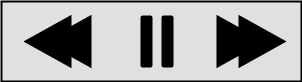

The diagram above was exported from draw.io. Its source (the exported page's mxGraphModel, read from the mxfile embedded in the PNG):
<mxGraphModel dx="1426" dy="758" grid="1" gridSize="10" guides="1" tooltips="1" connect="1" arrows="1" fold="1" page="1" pageScale="1" pageWidth="850" pageHeight="1100" background="#ffffff" math="0" shadow="0">
  <root>
    <mxCell id="0" />
    <mxCell id="1" parent="0" />
    <mxCell id="22" value="" style="whiteSpace=wrap;html=1;strokeColor=#000000;strokeWidth=2;fillColor=#E0E0E0;gradientColor=none;" vertex="1" parent="1">
      <mxGeometry x="220" y="300" width="300" height="80" as="geometry" />
    </mxCell>
    <mxCell id="23" value="" style="triangle;whiteSpace=wrap;html=1;strokeColor=#000000;strokeWidth=2;fillColor=#000000;gradientColor=none;" vertex="1" parent="1">
      <mxGeometry x="436" y="315" width="45" height="50" as="geometry" />
    </mxCell>
    <mxCell id="24" value="" style="triangle;whiteSpace=wrap;html=1;strokeColor=#000000;strokeWidth=2;fillColor=#000000;gradientColor=none;" vertex="1" parent="1">
      <mxGeometry x="458" y="315" width="45" height="50" as="geometry" />
    </mxCell>
    <mxCell id="25" value="" style="triangle;whiteSpace=wrap;html=1;strokeColor=#000000;strokeWidth=2;fillColor=#000000;gradientColor=none;rotation=-180;" vertex="1" parent="1">
      <mxGeometry x="244" y="315" width="45" height="50" as="geometry" />
    </mxCell>
    <mxCell id="26" value="" style="triangle;whiteSpace=wrap;html=1;strokeColor=#000000;strokeWidth=2;fillColor=#000000;gradientColor=none;rotation=-180;" vertex="1" parent="1">
      <mxGeometry x="264" y="315" width="45" height="50" as="geometry" />
    </mxCell>
    <mxCell id="28" value="" style="rounded=1;whiteSpace=wrap;html=1;strokeColor=#000000;strokeWidth=2;fillColor=#000000;gradientColor=none;rotation=90;" vertex="1" parent="1">
      <mxGeometry x="340" y="335" width="50" height="10" as="geometry" />
    </mxCell>
    <mxCell id="29" value="" style="rounded=1;whiteSpace=wrap;html=1;strokeColor=#000000;strokeWidth=2;fillColor=#000000;gradientColor=none;rotation=90;" vertex="1" parent="1">
      <mxGeometry x="361" y="335" width="50" height="10" as="geometry" />
    </mxCell>
  </root>
</mxGraphModel>